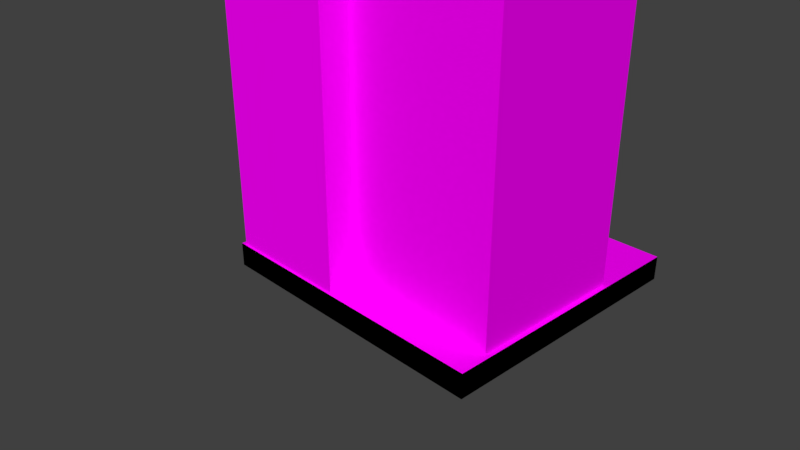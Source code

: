 # Source: glassBuilding2.blend  (saved by Blender 2.78.0; exported with 4.5.12 LTS)
import bpy
from mathutils import Matrix  # noqa: F401  (used for matrix-valued properties, if any)

bpy.ops.wm.read_factory_settings(use_empty=True)
scene = bpy.context.scene
scene.name = 'Scene'

# ---- collections
col_collection_1 = bpy.data.collections.new('Collection 1'); scene.collection.children.link(col_collection_1)
col_collection_1.hide_render = True
col_collection_1.hide_viewport = True
col_collection_6 = bpy.data.collections.new('Collection 6'); scene.collection.children.link(col_collection_6)

# ---- images (referenced by path relative to the original .blend; pixels are not part of the script)
import os
ASSET_DIR = os.environ.get("B2B_ASSET_DIR", "")  # directory of the original .blend (textures are referenced by path, not embedded)
HERE = os.path.dirname(os.path.abspath(__file__))  # packed textures are extracted next to this script under _unpacked/

def load_image(name, relpath, width, height, colorspace="sRGB"):
    """Load a texture the original file referenced (path relative to the .blend, or extracted next to this script)."""
    p = next((c for c in (os.path.join(HERE, relpath), os.path.join(ASSET_DIR, relpath)) if relpath and os.path.exists(c)), "")
    if p:
        img = bpy.data.images.load(p, check_existing=True)
        img.name = name
    else:  # same state as the original file: an image datablock whose file is absent (Cycles renders it pink)
        img = bpy.data.images.new(name, width, height)
        img.source = "FILE"
        img.filepath = "//" + (relpath or name)
    img.colorspace_settings.name = colorspace
    return img
img_blueglassbuilding_jpg = load_image('BlueGlassBuilding.jpg', 'Buildings Textures/BlueGlassBuilding.jpg', 1024, 1024, 'sRGB')

# ---- materials (node trees are filled in below, after node groups)
mat_material = bpy.data.materials.new('Material')
mat_material.alpha_threshold = 0.0
mat_material.roughness = 0.5
mat_material_001 = bpy.data.materials.new('Material.001')
mat_material_001.alpha_threshold = 0.0
mat_material_001.roughness = 0.5
mat_glass = bpy.data.materials.new('Glass')
mat_glass.alpha_threshold = 0.0
mat_glass.roughness = 0.5

# ---- material node trees
mat_material.use_nodes = True; mat_material.node_tree.nodes.clear()
_N = mat_material.node_tree.nodes; _L = mat_material.node_tree.links
n0 = _N.new('ShaderNodeOutputMaterial'); n0.name = 'Material Output'; n0.location = (300, 300)
n1 = _N.new('ShaderNodeBsdfDiffuse'); n1.name = 'Diffuse BSDF'; n1.location = (10, 300)
n2 = _N.new('ShaderNodeTexImage'); n2.name = 'Image Texture'; n2.location = (-180, 300)
n2.width = 140
n2.image = img_blueglassbuilding_jpg
_L.new(n1.outputs[0], n0.inputs[0])
_L.new(n2.outputs[0], n1.inputs[0])
n0.is_active_output = True
mat_material_001.use_nodes = True; mat_material_001.node_tree.nodes.clear()
_N = mat_material_001.node_tree.nodes; _L = mat_material_001.node_tree.links
n0 = _N.new('ShaderNodeOutputMaterial'); n0.name = 'Material Output'; n0.location = (300, 300)
n1 = _N.new('ShaderNodeBsdfDiffuse'); n1.name = 'Diffuse BSDF'; n1.location = (10, 300)
n1.inputs[0].default_value = (0.0, 0.0, 0.0, 1.0)
_L.new(n1.outputs[0], n0.inputs[0])
n0.is_active_output = True
mat_glass.use_nodes = True; mat_glass.node_tree.nodes.clear()
_N = mat_glass.node_tree.nodes; _L = mat_glass.node_tree.links
n0 = _N.new('ShaderNodeOutputMaterial'); n0.name = 'Material Output'; n0.location = (300, 300)
n1 = _N.new('ShaderNodeBsdfDiffuse'); n1.name = 'Diffuse BSDF'; n1.location = (10, 300)
n2 = _N.new('ShaderNodeTexImage'); n2.name = 'Image Texture'; n2.location = (-180, 300)
n2.width = 140
n2.image = img_blueglassbuilding_jpg
_L.new(n1.outputs[0], n0.inputs[0])
_L.new(n2.outputs[0], n1.inputs[0])
n0.is_active_output = True

# ---- world
world_world = bpy.data.worlds.new('World'); scene.world = world_world
world_world.color = (0.05088, 0.05088, 0.05088)
world_world.use_sun_shadow = False
world_world.sun_shadow_jitter_overblur = 0.0
world_world.cycles.sampling_method = 'MANUAL'

# ---- cameras
cam_camera = bpy.data.cameras.new('Camera')
cam_camera.clip_end = 100.0
cam_camera.lens = 35.0
cam_camera.sensor_width = 32.0
cam_camera.sensor_height = 18.0
cam_camera.ortho_scale = 7.314
cam_camera.dof.focus_distance = 0.0

# ---- meshes
me_cube_001 = bpy.data.meshes.new('Cube.001')
me_cube_001.from_pydata([(-1.0, -1.0, -4.354), (-1.0, -1.0, 4.354), (-1.0, 1.0, -4.354), (-1.0, 1.0, 4.354), (1.0, -1.0, -4.354), (1.0, -1.0, 4.354), (1.0, 1.0, -4.354), (1.0, 1.0, 4.354), (-2.683, -1.397, -4.407), (-2.683, -1.397, -4.101), (-2.683, 2.045, -4.407), (-2.683, 2.045, -4.101), (1.056, -1.397, -4.407), (1.056, -1.397, -4.101), (1.056, 2.045, -4.407), (1.056, 2.045, -4.101)], [], [(0, 1, 3, 2), (2, 3, 7, 6), (6, 7, 5, 4), (4, 5, 1, 0), (2, 6, 4, 0), (7, 3, 1, 5), (8, 9, 11, 10), (10, 11, 15, 14), (14, 15, 13, 12), (12, 13, 9, 8), (10, 14, 12, 8), (15, 11, 9, 13)])
me_cube_001.polygons.foreach_set('material_index', [0, 0, 0, 0, 0, 0, 1, 1, 1, 1, 0, 0])
_uv = me_cube_001.uv_layers.new(name='UVMap')
_uv.uv.foreach_set('vector', [0.06632, -1.446, 0.06633, 2.316, -0.7978, 2.316, -0.7978, -1.446, -0.7994, -1.446, -0.7994, 2.316, -1.664, 2.316, -1.664, -1.446, 0.9321, -1.446, 0.9321, 2.316, 0.06794, 2.316, 0.06794, -1.446, 1.798, -1.446, 1.798, 2.316, 0.9337, 2.316, 0.9337, -1.446, 0.0, 0.0, 0.0, 0.0, 0.0, 0.0, 0.0, 0.0, 4.125, 0.7574, 3.261, 0.7574, 3.261, 0.1627, 4.125, 0.1627, 0.0001784, 0.8254, 0.0001784, 0.7712, 0.4792, 0.7712, 0.4792, 0.8254, 0.0001784, 0.7709, 0.0001784, 0.7168, 0.5205, 0.7168, 0.5205, 0.7709, 0.4792, 0.8257, 0.4792, 0.8799, 0.0001784, 0.8799, 0.0001784, 0.8257, 0.5205, 0.6623, 0.5205, 0.7164, 0.0001784, 0.7164, 0.0001784, 0.6623, 0.2692, 0.143, 0.2692, 0.0485, 0.3376, 0.0485, 0.3376, 0.143, 0.439, 0.03041, 1.005, 0.03041, 1.005, 0.1531, 0.439, 0.1531])
me_cube_001.materials.append(mat_material)
me_cube_001.materials.append(mat_material_001)
me_cube_001.use_remesh_preserve_volume = False
me_cube_001.use_remesh_preserve_attributes = False
me_cube_001.use_mirror_vertex_groups = False
me_cube_001.update()
me_cube = bpy.data.meshes.new('Cube')
me_cube.from_pydata([(0.8211, 2.029, -4.0), (0.8211, -1.3, -4.0), (-0.8211, -1.3, -4.0), (-0.8211, 2.029, -4.0), (0.8211, 1.566, 4.0), (0.8211, -1.3, 5.0), (-0.8211, -1.3, 5.0), (-0.8211, 1.566, 4.0), (0.8211, 2.07, -3.62), (0.8211, -1.3, -3.62), (-0.8211, -1.3, -3.62), (-0.8211, 2.07, -3.62)], [], [(4, 7, 6, 5), (8, 4, 5, 9), (9, 5, 6, 10), (10, 6, 7, 11), (8, 0, 3, 11), (4, 8, 11, 7), (2, 10, 11, 3), (1, 9, 10, 2), (0, 8, 9, 1)])
_uv = me_cube.uv_layers.new(name='UVMap')
_uv.uv.foreach_set('vector', [5.674, 3.361, 6.001, 3.361, 6.001, 3.741, 5.674, 3.741, -4.853, -1.754, -4.853, 2.182, -6.196, 2.698, -6.196, -1.754, 2.946, -2.757, 2.946, 1.695, 1.706, 1.695, 1.706, -2.757, -3.318, -2.76, -3.318, 1.692, -4.661, 1.175, -4.661, -2.76, -1.317, 3.419, -1.317, 3.615, -2.556, 3.615, -2.556, 3.419, 5.391, 1.18, 5.391, -2.755, 6.63, -2.755, 6.63, 1.18, -2.574, 2.993, -2.574, 2.796, -1.231, 2.796, -1.231, 2.993, -1.316, 3.419, -1.316, 3.615, -2.556, 3.615, -2.556, 3.419, -1.233, 2.796, -1.233, 2.993, -2.575, 2.993, -2.575, 2.796])
me_cube.materials.append(mat_glass)
me_cube.use_remesh_preserve_volume = False
me_cube.use_remesh_preserve_attributes = False
me_cube.use_mirror_vertex_groups = False
me_cube.update()

# ---- objects
ob_camera = bpy.data.objects.new('Camera', cam_camera)
ob_cube_001 = bpy.data.objects.new('Cube.001', me_cube_001)
ob_cube = bpy.data.objects.new('Cube', me_cube)

# ---- transforms, parenting, visibility, modifiers, constraints
ob_camera.location = (7.481, -6.508, 5.344)
ob_camera.rotation_euler = (1.109, 0.0, 0.8149)
ob_camera.lock_rotations_4d = False
ob_camera.empty_display_type = 'ARROWS'
ob_camera.color = (0.0, 0.0, 0.0, 0.0)
ob_camera.display_type = 'WIRE'
ob_camera.lineart.crease_threshold = 0.0
ob_cube_001.location = (1.803, 0.07298, 4.397)
ob_cube_001.lineart.crease_threshold = 0.0
ob_cube.location = (0.0, 0.0, 4.0)
ob_cube.lock_rotations_4d = False
ob_cube.empty_display_type = 'ARROWS'
ob_cube.lineart.crease_threshold = 0.0

# ---- collection membership
col_collection_1.objects.link(ob_camera)
col_collection_6.objects.link(ob_cube_001)
col_collection_6.objects.link(ob_cube)

# ---- scene / render settings (as saved in the file)
scene.camera = ob_camera
scene.frame_start = 1; scene.frame_end = 250; scene.frame_set(1)
scene.render.engine = 'CYCLES'
scene.render.resolution_percentage = 50
scene.render.dither_intensity = 0.0
scene.cycles.use_denoising = False
scene.cycles.samples = 128
scene.cycles.sampling_pattern = 'TABULATED_SOBOL'
scene.cycles.light_sampling_threshold = 0.0
scene.cycles.use_adaptive_sampling = False
scene.cycles.use_light_tree = False
scene.cycles.blur_glossy = 0.0
scene.cycles.sample_clamp_indirect = 0.0
scene.view_settings.view_transform = 'Standard'
bpy.context.view_layer.update()

# ---- added for rendering (the .blend has no usable light): sun
light_auto_sun = bpy.data.lights.new('AutoSun', 'SUN')
light_auto_sun.energy = 3.0
light_auto_sun.angle = 0.0523599
ob_auto_sun = bpy.data.objects.new('AutoSun', light_auto_sun)
scene.collection.objects.link(ob_auto_sun)
ob_auto_sun.rotation_euler = (0.872665, 0.174533, 0.523599)
bpy.context.view_layer.update()
